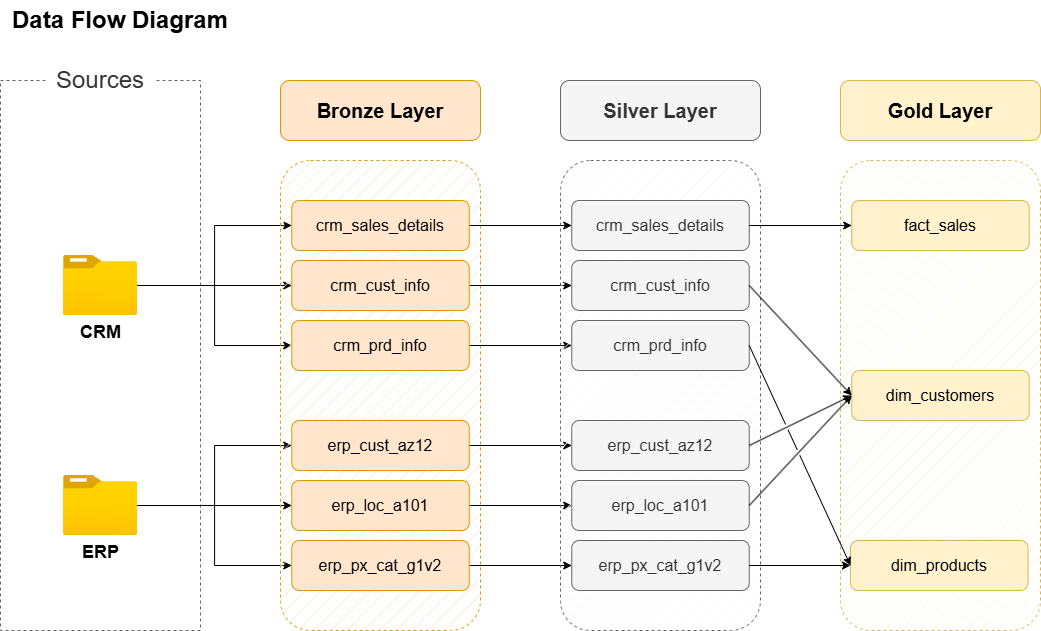

The diagram above was exported from draw.io. Its source (the exported page's mxGraphModel, read from the mxfile embedded in the PNG):
<mxGraphModel dx="1426" dy="849" grid="1" gridSize="10" guides="1" tooltips="1" connect="1" arrows="1" fold="1" page="1" pageScale="1" pageWidth="850" pageHeight="1100" math="0" shadow="0">
  <root>
    <mxCell id="0" />
    <mxCell id="1" parent="0" />
    <mxCell id="wyxTeGdGJjtbmRIOZsOx-1" value="&lt;font style=&quot;font-size: 24px;&quot;&gt;&lt;b&gt;Data Flow Diagram&lt;/b&gt;&lt;/font&gt;" style="rounded=0;whiteSpace=wrap;html=1;fillColor=none;strokeColor=none;" parent="1" vertex="1">
      <mxGeometry x="40" y="40" width="240" height="40" as="geometry" />
    </mxCell>
    <mxCell id="wyxTeGdGJjtbmRIOZsOx-2" value="" style="rounded=0;whiteSpace=wrap;html=1;fillColor=none;dashed=1;fontColor=#333333;strokeColor=#666666;" parent="1" vertex="1">
      <mxGeometry x="40" y="120" width="200" height="550" as="geometry" />
    </mxCell>
    <mxCell id="wyxTeGdGJjtbmRIOZsOx-4" value="&lt;font style=&quot;font-size: 24px;&quot;&gt;Sources&lt;/font&gt;" style="rounded=0;whiteSpace=wrap;html=1;fillColor=default;dashed=1;fontColor=#333333;strokeColor=none;" parent="1" vertex="1">
      <mxGeometry x="85" y="100" width="110" height="40" as="geometry" />
    </mxCell>
    <mxCell id="wyxTeGdGJjtbmRIOZsOx-14" style="edgeStyle=orthogonalEdgeStyle;rounded=0;orthogonalLoop=1;jettySize=auto;html=1;entryX=0;entryY=0.5;entryDx=0;entryDy=0;" parent="1" source="wyxTeGdGJjtbmRIOZsOx-5" target="wyxTeGdGJjtbmRIOZsOx-12" edge="1">
      <mxGeometry relative="1" as="geometry" />
    </mxCell>
    <mxCell id="wyxTeGdGJjtbmRIOZsOx-15" style="edgeStyle=orthogonalEdgeStyle;rounded=0;orthogonalLoop=1;jettySize=auto;html=1;entryX=0;entryY=0.5;entryDx=0;entryDy=0;" parent="1" source="wyxTeGdGJjtbmRIOZsOx-5" target="wyxTeGdGJjtbmRIOZsOx-11" edge="1">
      <mxGeometry relative="1" as="geometry" />
    </mxCell>
    <mxCell id="wyxTeGdGJjtbmRIOZsOx-16" style="edgeStyle=orthogonalEdgeStyle;rounded=0;orthogonalLoop=1;jettySize=auto;html=1;entryX=0;entryY=0.5;entryDx=0;entryDy=0;" parent="1" source="wyxTeGdGJjtbmRIOZsOx-5" target="wyxTeGdGJjtbmRIOZsOx-13" edge="1">
      <mxGeometry relative="1" as="geometry" />
    </mxCell>
    <mxCell id="wyxTeGdGJjtbmRIOZsOx-5" value="&lt;font style=&quot;font-size: 18px;&quot;&gt;&lt;b&gt;CRM&lt;/b&gt;&lt;/font&gt;" style="image;aspect=fixed;html=1;points=[];align=center;fontSize=12;image=img/lib/azure2/general/Folder_Blank.svg;" parent="1" vertex="1">
      <mxGeometry x="103.03999999999999" y="295" width="73.93" height="60" as="geometry" />
    </mxCell>
    <mxCell id="wyxTeGdGJjtbmRIOZsOx-20" style="edgeStyle=orthogonalEdgeStyle;rounded=0;orthogonalLoop=1;jettySize=auto;html=1;entryX=0;entryY=0.5;entryDx=0;entryDy=0;" parent="1" source="wyxTeGdGJjtbmRIOZsOx-6" target="wyxTeGdGJjtbmRIOZsOx-18" edge="1">
      <mxGeometry relative="1" as="geometry" />
    </mxCell>
    <mxCell id="wyxTeGdGJjtbmRIOZsOx-21" style="edgeStyle=orthogonalEdgeStyle;rounded=0;orthogonalLoop=1;jettySize=auto;html=1;entryX=0;entryY=0.5;entryDx=0;entryDy=0;" parent="1" source="wyxTeGdGJjtbmRIOZsOx-6" target="wyxTeGdGJjtbmRIOZsOx-17" edge="1">
      <mxGeometry relative="1" as="geometry" />
    </mxCell>
    <mxCell id="wyxTeGdGJjtbmRIOZsOx-22" style="edgeStyle=orthogonalEdgeStyle;rounded=0;orthogonalLoop=1;jettySize=auto;html=1;entryX=0;entryY=0.5;entryDx=0;entryDy=0;" parent="1" source="wyxTeGdGJjtbmRIOZsOx-6" target="wyxTeGdGJjtbmRIOZsOx-19" edge="1">
      <mxGeometry relative="1" as="geometry" />
    </mxCell>
    <mxCell id="wyxTeGdGJjtbmRIOZsOx-6" value="&lt;b&gt;&lt;font style=&quot;font-size: 18px;&quot;&gt;ERP&lt;/font&gt;&lt;/b&gt;" style="image;aspect=fixed;html=1;points=[];align=center;fontSize=12;image=img/lib/azure2/general/Folder_Blank.svg;" parent="1" vertex="1">
      <mxGeometry x="103.03999999999999" y="515" width="73.93" height="60" as="geometry" />
    </mxCell>
    <mxCell id="wyxTeGdGJjtbmRIOZsOx-9" value="" style="rounded=1;whiteSpace=wrap;html=1;fillColor=#ffe6cc;dashed=1;strokeColor=#d79b00;fillStyle=hatch;" parent="1" vertex="1">
      <mxGeometry x="320" y="200" width="200" height="470" as="geometry" />
    </mxCell>
    <mxCell id="wyxTeGdGJjtbmRIOZsOx-10" value="&lt;font style=&quot;font-size: 20px;&quot;&gt;&lt;b&gt;Bronze Layer&lt;/b&gt;&lt;/font&gt;" style="rounded=1;whiteSpace=wrap;html=1;fillColor=#ffe6cc;strokeColor=#d79b00;" parent="1" vertex="1">
      <mxGeometry x="320" y="120" width="200" height="60" as="geometry" />
    </mxCell>
    <mxCell id="sWQSRMNN2YxPzqwYbgNC-9" style="edgeStyle=orthogonalEdgeStyle;rounded=0;orthogonalLoop=1;jettySize=auto;html=1;entryX=0;entryY=0.5;entryDx=0;entryDy=0;" parent="1" source="wyxTeGdGJjtbmRIOZsOx-11" target="sWQSRMNN2YxPzqwYbgNC-3" edge="1">
      <mxGeometry relative="1" as="geometry" />
    </mxCell>
    <mxCell id="wyxTeGdGJjtbmRIOZsOx-11" value="&lt;font style=&quot;font-size: 16px;&quot;&gt;crm_sales_details&lt;/font&gt;" style="rounded=1;whiteSpace=wrap;html=1;fillColor=#ffe6cc;strokeColor=#d79b00;" parent="1" vertex="1">
      <mxGeometry x="331.25" y="240" width="177.5" height="50" as="geometry" />
    </mxCell>
    <mxCell id="sWQSRMNN2YxPzqwYbgNC-10" style="edgeStyle=orthogonalEdgeStyle;rounded=0;orthogonalLoop=1;jettySize=auto;html=1;" parent="1" source="wyxTeGdGJjtbmRIOZsOx-12" target="sWQSRMNN2YxPzqwYbgNC-4" edge="1">
      <mxGeometry relative="1" as="geometry" />
    </mxCell>
    <mxCell id="wyxTeGdGJjtbmRIOZsOx-12" value="&lt;span style=&quot;font-size: 16px;&quot;&gt;crm_cust_info&lt;/span&gt;" style="rounded=1;whiteSpace=wrap;html=1;fillColor=#ffe6cc;strokeColor=#d79b00;" parent="1" vertex="1">
      <mxGeometry x="331.25" y="300" width="177.5" height="50" as="geometry" />
    </mxCell>
    <mxCell id="sWQSRMNN2YxPzqwYbgNC-11" style="edgeStyle=orthogonalEdgeStyle;rounded=0;orthogonalLoop=1;jettySize=auto;html=1;exitX=1;exitY=0.5;exitDx=0;exitDy=0;" parent="1" source="wyxTeGdGJjtbmRIOZsOx-13" target="sWQSRMNN2YxPzqwYbgNC-5" edge="1">
      <mxGeometry relative="1" as="geometry" />
    </mxCell>
    <mxCell id="wyxTeGdGJjtbmRIOZsOx-13" value="&lt;font style=&quot;font-size: 16px;&quot;&gt;crm_prd_info&lt;/font&gt;" style="rounded=1;whiteSpace=wrap;html=1;fillColor=#ffe6cc;strokeColor=#d79b00;" parent="1" vertex="1">
      <mxGeometry x="331.25" y="360" width="177.5" height="50" as="geometry" />
    </mxCell>
    <mxCell id="sWQSRMNN2YxPzqwYbgNC-12" style="edgeStyle=orthogonalEdgeStyle;rounded=0;orthogonalLoop=1;jettySize=auto;html=1;exitX=1;exitY=0.5;exitDx=0;exitDy=0;entryX=0;entryY=0.5;entryDx=0;entryDy=0;" parent="1" source="wyxTeGdGJjtbmRIOZsOx-17" target="sWQSRMNN2YxPzqwYbgNC-6" edge="1">
      <mxGeometry relative="1" as="geometry" />
    </mxCell>
    <mxCell id="wyxTeGdGJjtbmRIOZsOx-17" value="&lt;font style=&quot;font-size: 16px;&quot;&gt;erp_cust_az12&lt;/font&gt;" style="rounded=1;whiteSpace=wrap;html=1;fillColor=#ffe6cc;strokeColor=#d79b00;" parent="1" vertex="1">
      <mxGeometry x="331.25" y="460" width="177.5" height="50" as="geometry" />
    </mxCell>
    <mxCell id="sWQSRMNN2YxPzqwYbgNC-13" style="edgeStyle=orthogonalEdgeStyle;rounded=0;orthogonalLoop=1;jettySize=auto;html=1;exitX=1;exitY=0.5;exitDx=0;exitDy=0;entryX=0;entryY=0.5;entryDx=0;entryDy=0;" parent="1" source="wyxTeGdGJjtbmRIOZsOx-18" target="sWQSRMNN2YxPzqwYbgNC-7" edge="1">
      <mxGeometry relative="1" as="geometry" />
    </mxCell>
    <mxCell id="wyxTeGdGJjtbmRIOZsOx-18" value="&lt;span style=&quot;font-size: 16px;&quot;&gt;erp_loc_a101&lt;/span&gt;" style="rounded=1;whiteSpace=wrap;html=1;fillColor=#ffe6cc;strokeColor=#d79b00;" parent="1" vertex="1">
      <mxGeometry x="331.25" y="520" width="177.5" height="50" as="geometry" />
    </mxCell>
    <mxCell id="sWQSRMNN2YxPzqwYbgNC-14" style="edgeStyle=orthogonalEdgeStyle;rounded=0;orthogonalLoop=1;jettySize=auto;html=1;exitX=1;exitY=0.5;exitDx=0;exitDy=0;entryX=0;entryY=0.5;entryDx=0;entryDy=0;" parent="1" source="wyxTeGdGJjtbmRIOZsOx-19" target="sWQSRMNN2YxPzqwYbgNC-8" edge="1">
      <mxGeometry relative="1" as="geometry" />
    </mxCell>
    <mxCell id="wyxTeGdGJjtbmRIOZsOx-19" value="&lt;font style=&quot;font-size: 16px;&quot;&gt;erp_px_cat_g1v2&lt;/font&gt;" style="rounded=1;whiteSpace=wrap;html=1;fillColor=#ffe6cc;strokeColor=#d79b00;" parent="1" vertex="1">
      <mxGeometry x="331.25" y="580" width="177.5" height="50" as="geometry" />
    </mxCell>
    <mxCell id="sWQSRMNN2YxPzqwYbgNC-1" value="" style="rounded=1;whiteSpace=wrap;html=1;fillColor=#f5f5f5;dashed=1;strokeColor=#666666;fillStyle=hatch;fontColor=#333333;" parent="1" vertex="1">
      <mxGeometry x="600" y="200" width="200" height="470" as="geometry" />
    </mxCell>
    <mxCell id="sWQSRMNN2YxPzqwYbgNC-2" value="&lt;font style=&quot;font-size: 20px;&quot;&gt;&lt;b&gt;Silver Layer&lt;/b&gt;&lt;/font&gt;" style="rounded=1;whiteSpace=wrap;html=1;fillColor=#f5f5f5;strokeColor=#666666;fontColor=#333333;" parent="1" vertex="1">
      <mxGeometry x="600" y="120" width="200" height="60" as="geometry" />
    </mxCell>
    <mxCell id="sWQSRMNN2YxPzqwYbgNC-3" value="&lt;font style=&quot;font-size: 16px;&quot;&gt;crm_sales_details&lt;/font&gt;" style="rounded=1;whiteSpace=wrap;html=1;fillColor=#f5f5f5;strokeColor=#666666;fontColor=#333333;" parent="1" vertex="1">
      <mxGeometry x="611.25" y="240" width="177.5" height="50" as="geometry" />
    </mxCell>
    <mxCell id="sWQSRMNN2YxPzqwYbgNC-4" value="&lt;span style=&quot;font-size: 16px;&quot;&gt;crm_cust_info&lt;/span&gt;" style="rounded=1;whiteSpace=wrap;html=1;fillColor=#f5f5f5;strokeColor=#666666;fontColor=#333333;" parent="1" vertex="1">
      <mxGeometry x="611.25" y="300" width="177.5" height="50" as="geometry" />
    </mxCell>
    <mxCell id="sWQSRMNN2YxPzqwYbgNC-5" value="&lt;font style=&quot;font-size: 16px;&quot;&gt;crm_prd_info&lt;/font&gt;" style="rounded=1;whiteSpace=wrap;html=1;fillColor=#f5f5f5;strokeColor=#666666;fontColor=#333333;" parent="1" vertex="1">
      <mxGeometry x="611.25" y="360" width="177.5" height="50" as="geometry" />
    </mxCell>
    <mxCell id="sWQSRMNN2YxPzqwYbgNC-6" value="&lt;font style=&quot;font-size: 16px;&quot;&gt;erp_cust_az12&lt;/font&gt;" style="rounded=1;whiteSpace=wrap;html=1;fillColor=#f5f5f5;strokeColor=#666666;fontColor=#333333;" parent="1" vertex="1">
      <mxGeometry x="611.25" y="460" width="177.5" height="50" as="geometry" />
    </mxCell>
    <mxCell id="sWQSRMNN2YxPzqwYbgNC-7" value="&lt;span style=&quot;font-size: 16px;&quot;&gt;erp_loc_a101&lt;/span&gt;" style="rounded=1;whiteSpace=wrap;html=1;fillColor=#f5f5f5;strokeColor=#666666;fontColor=#333333;" parent="1" vertex="1">
      <mxGeometry x="611.25" y="520" width="177.5" height="50" as="geometry" />
    </mxCell>
    <mxCell id="sWQSRMNN2YxPzqwYbgNC-8" value="&lt;font style=&quot;font-size: 16px;&quot;&gt;erp_px_cat_g1v2&lt;/font&gt;" style="rounded=1;whiteSpace=wrap;html=1;fillColor=#f5f5f5;strokeColor=#666666;fontColor=#333333;" parent="1" vertex="1">
      <mxGeometry x="611.25" y="580" width="177.5" height="50" as="geometry" />
    </mxCell>
    <mxCell id="NaPyC4v9-EdYL4VyLyUt-1" value="" style="rounded=1;whiteSpace=wrap;html=1;fillColor=#fff2cc;dashed=1;strokeColor=#d6b656;fillStyle=hatch;" parent="1" vertex="1">
      <mxGeometry x="880" y="200" width="200" height="470" as="geometry" />
    </mxCell>
    <mxCell id="NaPyC4v9-EdYL4VyLyUt-2" value="&lt;font style=&quot;font-size: 20px;&quot;&gt;&lt;b&gt;Gold Layer&lt;/b&gt;&lt;/font&gt;" style="rounded=1;whiteSpace=wrap;html=1;fillColor=#fff2cc;strokeColor=#d6b656;" parent="1" vertex="1">
      <mxGeometry x="880" y="120" width="200" height="60" as="geometry" />
    </mxCell>
    <mxCell id="NaPyC4v9-EdYL4VyLyUt-3" value="&lt;font style=&quot;font-size: 16px;&quot;&gt;fact_sales&lt;/font&gt;" style="rounded=1;whiteSpace=wrap;html=1;fillColor=#fff2cc;strokeColor=#d6b656;" parent="1" vertex="1">
      <mxGeometry x="891.25" y="240" width="177.5" height="50" as="geometry" />
    </mxCell>
    <mxCell id="NaPyC4v9-EdYL4VyLyUt-4" value="&lt;span style=&quot;font-size: 16px;&quot;&gt;dim_customers&lt;/span&gt;" style="rounded=1;whiteSpace=wrap;html=1;fillColor=#fff2cc;strokeColor=#d6b656;" parent="1" vertex="1">
      <mxGeometry x="891.25" y="410" width="177.5" height="50" as="geometry" />
    </mxCell>
    <mxCell id="NaPyC4v9-EdYL4VyLyUt-5" value="&lt;font style=&quot;font-size: 16px;&quot;&gt;dim_products&lt;/font&gt;" style="rounded=1;whiteSpace=wrap;html=1;fillColor=#fff2cc;strokeColor=#d6b656;" parent="1" vertex="1">
      <mxGeometry x="890" y="580" width="177.5" height="50" as="geometry" />
    </mxCell>
    <mxCell id="NaPyC4v9-EdYL4VyLyUt-10" value="" style="endArrow=classic;html=1;rounded=0;exitX=1;exitY=0.5;exitDx=0;exitDy=0;entryX=0;entryY=0.5;entryDx=0;entryDy=0;jumpStyle=gap;" parent="1" source="sWQSRMNN2YxPzqwYbgNC-3" target="NaPyC4v9-EdYL4VyLyUt-3" edge="1">
      <mxGeometry width="50" height="50" relative="1" as="geometry">
        <mxPoint x="810" y="440" as="sourcePoint" />
        <mxPoint x="860" y="390" as="targetPoint" />
      </mxGeometry>
    </mxCell>
    <mxCell id="NaPyC4v9-EdYL4VyLyUt-11" value="" style="endArrow=classic;html=1;rounded=0;exitX=1;exitY=0.5;exitDx=0;exitDy=0;entryX=0;entryY=0.5;entryDx=0;entryDy=0;jumpStyle=gap;" parent="1" source="sWQSRMNN2YxPzqwYbgNC-4" target="NaPyC4v9-EdYL4VyLyUt-4" edge="1">
      <mxGeometry width="50" height="50" relative="1" as="geometry">
        <mxPoint x="788.75" y="324.5" as="sourcePoint" />
        <mxPoint x="890.75" y="324.5" as="targetPoint" />
      </mxGeometry>
    </mxCell>
    <mxCell id="NaPyC4v9-EdYL4VyLyUt-12" value="" style="endArrow=classic;html=1;rounded=0;exitX=1;exitY=0.5;exitDx=0;exitDy=0;entryX=0;entryY=0.5;entryDx=0;entryDy=0;jumpStyle=gap;" parent="1" source="sWQSRMNN2YxPzqwYbgNC-6" target="NaPyC4v9-EdYL4VyLyUt-4" edge="1">
      <mxGeometry width="50" height="50" relative="1" as="geometry">
        <mxPoint x="840" y="470" as="sourcePoint" />
        <mxPoint x="942" y="580" as="targetPoint" />
      </mxGeometry>
    </mxCell>
    <mxCell id="NaPyC4v9-EdYL4VyLyUt-13" value="" style="endArrow=classic;html=1;rounded=0;exitX=1;exitY=0.5;exitDx=0;exitDy=0;entryX=0;entryY=0.5;entryDx=0;entryDy=0;jumpStyle=gap;" parent="1" source="sWQSRMNN2YxPzqwYbgNC-7" target="NaPyC4v9-EdYL4VyLyUt-4" edge="1">
      <mxGeometry width="50" height="50" relative="1" as="geometry">
        <mxPoint x="810" y="580" as="sourcePoint" />
        <mxPoint x="912" y="530" as="targetPoint" />
      </mxGeometry>
    </mxCell>
    <mxCell id="NaPyC4v9-EdYL4VyLyUt-14" value="" style="endArrow=classic;html=1;rounded=0;exitX=1;exitY=0.5;exitDx=0;exitDy=0;entryX=0;entryY=0.5;entryDx=0;entryDy=0;jumpStyle=gap;" parent="1" source="sWQSRMNN2YxPzqwYbgNC-5" target="NaPyC4v9-EdYL4VyLyUt-5" edge="1">
      <mxGeometry width="50" height="50" relative="1" as="geometry">
        <mxPoint x="820" y="470" as="sourcePoint" />
        <mxPoint x="922" y="420" as="targetPoint" />
      </mxGeometry>
    </mxCell>
    <mxCell id="NaPyC4v9-EdYL4VyLyUt-15" value="" style="endArrow=classic;html=1;rounded=0;exitX=1;exitY=0.5;exitDx=0;exitDy=0;entryX=0;entryY=0.5;entryDx=0;entryDy=0;jumpStyle=gap;" parent="1" source="sWQSRMNN2YxPzqwYbgNC-8" target="NaPyC4v9-EdYL4VyLyUt-5" edge="1">
      <mxGeometry width="50" height="50" relative="1" as="geometry">
        <mxPoint x="830" y="590" as="sourcePoint" />
        <mxPoint x="931" y="810" as="targetPoint" />
      </mxGeometry>
    </mxCell>
  </root>
</mxGraphModel>